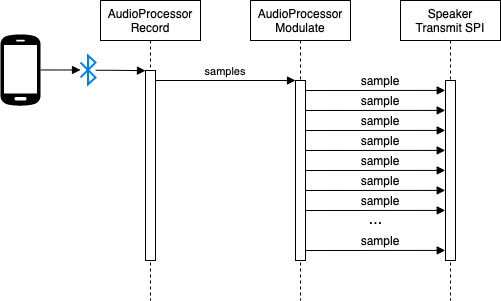

The diagram above was exported from draw.io. Its source (the exported page's mxGraphModel, read from the mxfile embedded in the PNG):
<mxGraphModel dx="811" dy="591" grid="1" gridSize="10" guides="1" tooltips="1" connect="1" arrows="1" fold="1" page="1" pageScale="1" pageWidth="827" pageHeight="583" math="0" shadow="0">
  <root>
    <mxCell id="0" />
    <mxCell id="1" parent="0" />
    <mxCell id="3nuBFxr9cyL0pnOWT2aG-1" value="AudioProcessor&#10;Record" style="shape=umlLifeline;perimeter=lifelinePerimeter;container=1;collapsible=0;recursiveResize=0;rounded=0;shadow=0;strokeWidth=1;" parent="1" vertex="1">
      <mxGeometry x="170" y="80" width="100" height="300" as="geometry" />
    </mxCell>
    <mxCell id="3nuBFxr9cyL0pnOWT2aG-2" value="" style="points=[];perimeter=orthogonalPerimeter;rounded=0;shadow=0;strokeWidth=1;" parent="3nuBFxr9cyL0pnOWT2aG-1" vertex="1">
      <mxGeometry x="45" y="70" width="10" height="190" as="geometry" />
    </mxCell>
    <mxCell id="3nuBFxr9cyL0pnOWT2aG-5" value="AudioProcessor&#10;Modulate" style="shape=umlLifeline;perimeter=lifelinePerimeter;container=1;collapsible=0;recursiveResize=0;rounded=0;shadow=0;strokeWidth=1;" parent="1" vertex="1">
      <mxGeometry x="320" y="80" width="100" height="300" as="geometry" />
    </mxCell>
    <mxCell id="3nuBFxr9cyL0pnOWT2aG-6" value="" style="points=[];perimeter=orthogonalPerimeter;rounded=0;shadow=0;strokeWidth=1;" parent="3nuBFxr9cyL0pnOWT2aG-5" vertex="1">
      <mxGeometry x="45" y="80" width="10" height="180" as="geometry" />
    </mxCell>
    <mxCell id="3nuBFxr9cyL0pnOWT2aG-8" value="samples" style="verticalAlign=bottom;endArrow=block;entryX=0;entryY=0;shadow=0;strokeWidth=1;" parent="1" source="3nuBFxr9cyL0pnOWT2aG-2" target="3nuBFxr9cyL0pnOWT2aG-6" edge="1">
      <mxGeometry relative="1" as="geometry">
        <mxPoint x="325" y="160" as="sourcePoint" />
      </mxGeometry>
    </mxCell>
    <mxCell id="kuTemVcEbw4K7YpPaer1-1" value="Speaker&#10;Transmit SPI" style="shape=umlLifeline;perimeter=lifelinePerimeter;container=1;collapsible=0;recursiveResize=0;rounded=0;shadow=0;strokeWidth=1;" parent="1" vertex="1">
      <mxGeometry x="470" y="80" width="100" height="300" as="geometry" />
    </mxCell>
    <mxCell id="kuTemVcEbw4K7YpPaer1-2" value="" style="points=[];perimeter=orthogonalPerimeter;rounded=0;shadow=0;strokeWidth=1;" parent="kuTemVcEbw4K7YpPaer1-1" vertex="1">
      <mxGeometry x="45" y="80" width="10" height="180" as="geometry" />
    </mxCell>
    <mxCell id="kuTemVcEbw4K7YpPaer1-24" value="..." style="text;html=1;align=center;verticalAlign=middle;resizable=0;points=[];autosize=1;strokeColor=none;fillColor=none;fontSize=16;" parent="1" vertex="1">
      <mxGeometry x="425" y="284" width="40" height="30" as="geometry" />
    </mxCell>
    <mxCell id="kuTemVcEbw4K7YpPaer1-26" value="sample" style="verticalAlign=bottom;endArrow=block;shadow=0;strokeWidth=1;entryX=-0.028;entryY=0.055;entryDx=0;entryDy=0;entryPerimeter=0;fontSize=12;" parent="1" target="kuTemVcEbw4K7YpPaer1-2" edge="1">
      <mxGeometry x="0.0736" relative="1" as="geometry">
        <mxPoint x="375" y="170.00000000000034" as="sourcePoint" />
        <mxPoint x="510" y="170" as="targetPoint" />
        <mxPoint as="offset" />
      </mxGeometry>
    </mxCell>
    <mxCell id="sOebvRbx62T7N7JQh5-u-1" value="" style="html=1;verticalLabelPosition=bottom;align=center;labelBackgroundColor=#ffffff;verticalAlign=top;strokeWidth=2;strokeColor=#0080F0;shadow=0;dashed=0;shape=mxgraph.ios7.icons.bluetooth;pointerEvents=1" parent="1" vertex="1">
      <mxGeometry x="150" y="135.07" width="15" height="28.799999999999997" as="geometry" />
    </mxCell>
    <mxCell id="sOebvRbx62T7N7JQh5-u-2" style="edgeStyle=orthogonalEdgeStyle;rounded=0;orthogonalLoop=1;jettySize=auto;html=1;entryX=0;entryY=0.5;entryDx=0;entryDy=0;entryPerimeter=0;endArrow=block;endFill=1;" parent="1" target="sOebvRbx62T7N7JQh5-u-1" edge="1">
      <mxGeometry relative="1" as="geometry">
        <mxPoint x="110" y="149.45360824742266" as="sourcePoint" />
      </mxGeometry>
    </mxCell>
    <mxCell id="sOebvRbx62T7N7JQh5-u-3" value="" style="sketch=0;pointerEvents=1;shadow=0;dashed=0;html=1;strokeColor=none;fillColor=#000000;labelPosition=center;verticalLabelPosition=bottom;verticalAlign=top;outlineConnect=0;align=center;shape=mxgraph.office.devices.cell_phone_android_proportional;aspect=fixed;" parent="1" vertex="1">
      <mxGeometry x="70" y="113" width="40" height="72.94" as="geometry" />
    </mxCell>
    <mxCell id="sOebvRbx62T7N7JQh5-u-6" style="edgeStyle=orthogonalEdgeStyle;rounded=0;orthogonalLoop=1;jettySize=auto;html=1;entryX=-0.002;entryY=0.001;entryDx=0;entryDy=0;entryPerimeter=0;exitX=1.021;exitY=0.51;exitDx=0;exitDy=0;exitPerimeter=0;endArrow=block;endFill=1;" parent="1" source="sOebvRbx62T7N7JQh5-u-1" target="3nuBFxr9cyL0pnOWT2aG-2" edge="1">
      <mxGeometry relative="1" as="geometry">
        <mxPoint x="160" y="150" as="sourcePoint" />
        <mxPoint x="190" y="149.46999999999997" as="targetPoint" />
        <Array as="points">
          <mxPoint x="185" y="150" />
          <mxPoint x="215" y="150" />
        </Array>
      </mxGeometry>
    </mxCell>
    <mxCell id="cVhAYiBUzjoSXIWNtNKh-3" value="sample" style="verticalAlign=bottom;endArrow=block;shadow=0;strokeWidth=1;entryX=-0.028;entryY=0.055;entryDx=0;entryDy=0;entryPerimeter=0;fontSize=12;" parent="1" edge="1">
      <mxGeometry x="0.0736" relative="1" as="geometry">
        <mxPoint x="375" y="190.00000000000034" as="sourcePoint" />
        <mxPoint x="514.72" y="189.89999999999998" as="targetPoint" />
        <mxPoint as="offset" />
      </mxGeometry>
    </mxCell>
    <mxCell id="cVhAYiBUzjoSXIWNtNKh-4" value="sample" style="verticalAlign=bottom;endArrow=block;shadow=0;strokeWidth=1;entryX=-0.028;entryY=0.055;entryDx=0;entryDy=0;entryPerimeter=0;fontSize=12;" parent="1" edge="1">
      <mxGeometry x="0.0736" relative="1" as="geometry">
        <mxPoint x="375" y="210.00000000000034" as="sourcePoint" />
        <mxPoint x="514.72" y="209.89999999999998" as="targetPoint" />
        <mxPoint as="offset" />
      </mxGeometry>
    </mxCell>
    <mxCell id="cVhAYiBUzjoSXIWNtNKh-5" value="sample" style="verticalAlign=bottom;endArrow=block;shadow=0;strokeWidth=1;entryX=-0.028;entryY=0.055;entryDx=0;entryDy=0;entryPerimeter=0;fontSize=12;" parent="1" edge="1">
      <mxGeometry x="0.0736" relative="1" as="geometry">
        <mxPoint x="375" y="230.00000000000034" as="sourcePoint" />
        <mxPoint x="514.72" y="229.89999999999998" as="targetPoint" />
        <mxPoint as="offset" />
      </mxGeometry>
    </mxCell>
    <mxCell id="cVhAYiBUzjoSXIWNtNKh-6" value="sample" style="verticalAlign=bottom;endArrow=block;shadow=0;strokeWidth=1;entryX=-0.028;entryY=0.055;entryDx=0;entryDy=0;entryPerimeter=0;fontSize=12;" parent="1" edge="1">
      <mxGeometry x="0.0736" relative="1" as="geometry">
        <mxPoint x="375" y="250.00000000000034" as="sourcePoint" />
        <mxPoint x="514.72" y="249.89999999999998" as="targetPoint" />
        <mxPoint as="offset" />
      </mxGeometry>
    </mxCell>
    <mxCell id="cVhAYiBUzjoSXIWNtNKh-7" value="sample" style="verticalAlign=bottom;endArrow=block;shadow=0;strokeWidth=1;entryX=-0.028;entryY=0.055;entryDx=0;entryDy=0;entryPerimeter=0;fontSize=12;" parent="1" edge="1">
      <mxGeometry x="0.0736" relative="1" as="geometry">
        <mxPoint x="375" y="270.00000000000034" as="sourcePoint" />
        <mxPoint x="514.72" y="269.9" as="targetPoint" />
        <mxPoint as="offset" />
      </mxGeometry>
    </mxCell>
    <mxCell id="cVhAYiBUzjoSXIWNtNKh-8" value="sample" style="verticalAlign=bottom;endArrow=block;shadow=0;strokeWidth=1;entryX=-0.028;entryY=0.055;entryDx=0;entryDy=0;entryPerimeter=0;fontSize=12;" parent="1" edge="1">
      <mxGeometry x="0.0736" relative="1" as="geometry">
        <mxPoint x="375" y="290.00000000000034" as="sourcePoint" />
        <mxPoint x="514.72" y="289.9" as="targetPoint" />
        <mxPoint as="offset" />
      </mxGeometry>
    </mxCell>
    <mxCell id="cVhAYiBUzjoSXIWNtNKh-9" value="sample" style="verticalAlign=bottom;endArrow=block;shadow=0;strokeWidth=1;entryX=-0.028;entryY=0.055;entryDx=0;entryDy=0;entryPerimeter=0;fontSize=12;" parent="1" edge="1">
      <mxGeometry x="0.0736" relative="1" as="geometry">
        <mxPoint x="375" y="330.00000000000034" as="sourcePoint" />
        <mxPoint x="514.72" y="329.9" as="targetPoint" />
        <mxPoint as="offset" />
      </mxGeometry>
    </mxCell>
  </root>
</mxGraphModel>